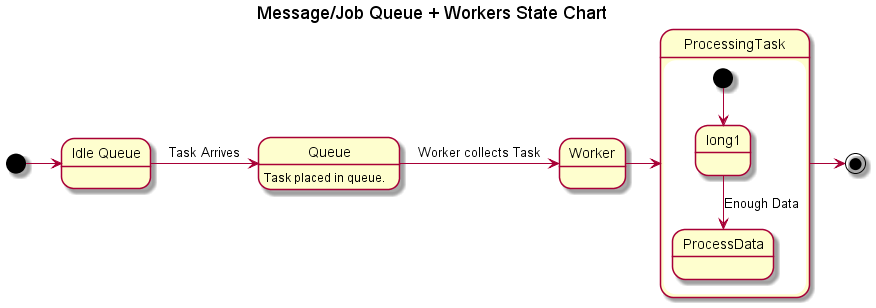

The diagram above was rendered by PlantUML. Its source (embedded in the PNG):
@startuml

title Message/Job Queue + Workers State Chart

state "Idle Queue" as Idle
[*] -> Idle
Idle -> Queue : Task Arrives
Queue : Task placed in queue.
Queue -> Worker : Worker collects Task
Worker -> ProcessingTask

state ProcessingTask {
  [*] --> long1
  long1 --> ProcessData : Enough Data
}

ProcessingTask -> [*]

@enduml